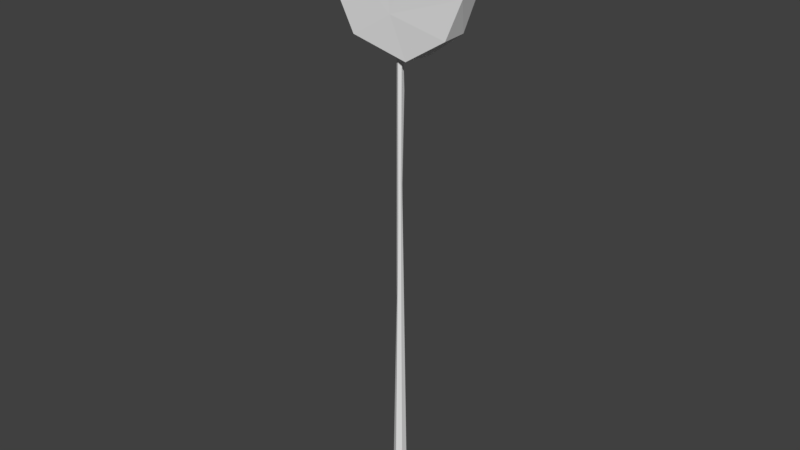 # Source: lollipop.blend  (saved by Blender 2.79.0; exported with 4.5.12 LTS)
import bpy
from mathutils import Matrix  # noqa: F401  (used for matrix-valued properties, if any)

bpy.ops.wm.read_factory_settings(use_empty=True)
scene = bpy.context.scene
scene.name = 'Scene'

# ---- collections
col_collection_1 = bpy.data.collections.new('Collection 1'); scene.collection.children.link(col_collection_1)

# ---- materials (node trees are filled in below, after node groups)
mat_pop = bpy.data.materials.new('pop')
mat_pop.alpha_threshold = 0.0
mat_pop.use_transparent_shadow = False
mat_pop.roughness = 0.5
mat_stem = bpy.data.materials.new('stem')
mat_stem.alpha_threshold = 0.0
mat_stem.use_transparent_shadow = False
mat_stem.roughness = 0.5

# ---- material node trees

# ---- world
world_world = bpy.data.worlds.new('World'); scene.world = world_world
world_world.color = (0.05088, 0.05088, 0.05088)
world_world.use_sun_shadow = False
world_world.sun_shadow_jitter_overblur = 0.0
world_world.cycles.sampling_method = 'MANUAL'

# ---- meshes
me_cylinder_001 = bpy.data.meshes.new('Cylinder.001')
me_cylinder_001.from_pydata([(-0.9624, -0.1387, 4.091), (-0.7013, -0.1213, 4.856), (-0.5914, -0.1381, 3.389), (0.4334, -0.1438, 4.884), (0.8124, -0.1134, 4.744), (0.98, -0.1318, 4.077), (-0.9764, 0.1352, 4.224), (-0.7537, 0.1333, 4.822), (-0.3025, 0.1368, 5.105), (0.8116, 0.1223, 3.608), (0.9713, 0.1323, 4.053), (0.7078, 0.1416, 3.992), (0.4409, 0.1326, 5.038), (0.1854, -0.1239, 3.205), (-0.9159, -0.1399, 4.494), (0.1478, -0.1224, 5.16), (-0.1728, -0.1339, 5.115), (-0.03818, -0.139, 3.729), (0.7602, -0.14, 3.565), (0.8021, 0.1367, 4.778), (0.3315, 0.1299, 3.249), (0.08177, 0.1346, 4.28), (-0.1328, 0.143, 3.523), (-0.3646, 0.1231, 3.243), (-0.852, 0.1279, 3.663), (6.985e-10, 0.08916, -3.121), (-0.01008, 0.03682, 4.205), (0.08363, -0.04828, -3.132), (0.03868, -0.004897, 4.21), (-4.889e-09, -0.03631, 4.206), (-0.08235, -0.04754, -3.13), (-0.02909, -0.01822, 4.206), (-0.07209, 0.04162, -3.112), (0.001296, 0.03579, 0.7666), (0.0, 0.08112, 2.761), (0.02534, 0.01213, 1.583), (0.08408, 0.05131, -3.12), (0.02486, -0.01303, 1.665), (0.04663, -0.02773, -0.2477), (0.001814, -0.03446, 1.112), (-0.004523, -0.08809, -3.113), (-0.03456, -0.02152, -0.03286), (-0.02303, 0.01442, 1.465)], [], [(4, 12, 15), (5, 9, 10), (18, 9, 5), (24, 2, 0), (16, 8, 1), (2, 14, 0), (17, 13, 18), (16, 14, 17), (16, 3, 15), (3, 17, 5), (17, 18, 5), (21, 11, 20), (21, 24, 6), (11, 21, 12), (7, 8, 6), (6, 14, 7), (2, 24, 23), (13, 23, 20), (18, 13, 20), (13, 2, 23), (24, 0, 6), (0, 14, 6), (8, 7, 1), (15, 8, 16), (2, 17, 14), (2, 13, 17), (1, 14, 16), (3, 16, 17), (4, 15, 3), (4, 3, 5), (22, 20, 23), (10, 9, 11), (20, 11, 9), (22, 21, 20), (22, 23, 24), (21, 22, 24), (19, 10, 11), (21, 6, 8), (11, 12, 19), (21, 8, 12), (14, 1, 7), (20, 9, 18), (10, 19, 5), (4, 5, 19), (19, 12, 4), (15, 12, 8), (26, 35, 34), (28, 37, 35), (37, 29, 39), (29, 31, 39), (28, 26, 29), (42, 26, 34), (36, 40, 32), (32, 33, 25), (41, 32, 30), (31, 42, 41), (40, 41, 30), (39, 41, 40), (39, 31, 41), (38, 40, 27), (38, 39, 40), (37, 39, 38), (36, 38, 27), (35, 38, 36), (35, 37, 38), (33, 36, 25), (33, 35, 36), (26, 28, 35), (37, 28, 29), (29, 26, 31), (31, 26, 42), (32, 25, 36), (36, 27, 40), (40, 30, 32), (32, 42, 33), (42, 34, 33), (41, 42, 32), (33, 34, 35)])
me_cylinder_001.polygons.foreach_set('material_index', [0, 0, 0, 0, 0, 0, 0, 0, 0, 0, 0, 0, 0, 0, 0, 0, 0, 0, 0, 0, 0, 0, 0, 0, 0, 0, 0, 0, 0, 0, 0, 0, 0, 0, 0, 0, 0, 0, 0, 0, 0, 0, 0, 0, 0, 0, 1, 1, 1, 1, 1, 1, 1, 1, 1, 1, 1, 1, 1, 1, 1, 1, 1, 1, 1, 1, 1, 1, 1, 1, 1, 1, 1, 1, 1, 1, 1, 1])
_uv = me_cylinder_001.uv_layers.new(name='UVMap')
_uv.uv.foreach_set('vector', [0.1831, 0.1895, 0.1319, 0.2689, 0.06126, 0.2555, 0.2851, 0.1236, 0.3837, 0.1177, 0.3126, 0.1615, 0.369, 0.07216, 0.3837, 0.1177, 0.2851, 0.1236, 0.2545, 0.2715, 0.1735, 0.2607, 0.2944, 0.1895, 0.5022, 0.05061, 0.5126, 0.1026, 0.4183, 0.1121, 0.9802, 0.2525, 0.7571, 0.0287, 0.8602, 0.07059, 0.8254, 0.3408, 0.9219, 0.4638, 0.7591, 0.5546, 0.5096, 0.1257, 0.7571, 0.0287, 0.8254, 0.3408, 0.5096, 0.1257, 0.4863, 0.3019, 0.4567, 0.1972, 0.4863, 0.3019, 0.8254, 0.3408, 0.6066, 0.5398, 0.8254, 0.3408, 0.7591, 0.5546, 0.6066, 0.5398, 0.2442, 0.5862, 0.2171, 0.3992, 0.4443, 0.375, 0.2442, 0.5862, 0.5254, 0.7093, 0.4148, 0.8216, 0.2171, 0.3992, 0.2442, 0.5862, 0.01589, 0.6166, 0.2438, 0.8595, 0.1113, 0.7978, 0.4148, 0.8216, 0.3404, 0.2174, 0.354, 0.1499, 0.4346, 0.1554, 0.1735, 0.2607, 0.2545, 0.2715, 0.1536, 0.324, 0.04691, 0.3229, 0.1536, 0.324, 0.0417, 0.375, 0.369, 0.07216, 0.4716, 0.01008, 0.4741, 0.06232, 0.04691, 0.3229, 0.1735, 0.2607, 0.1536, 0.324, 0.2545, 0.2715, 0.2944, 0.1895, 0.3404, 0.2174, 0.2944, 0.1895, 0.354, 0.1499, 0.3404, 0.2174, 0.5126, 0.1026, 0.4346, 0.1554, 0.4183, 0.1121, 0.06126, 0.2555, 0.01948, 0.3378, 0.01236, 0.2852, 0.9802, 0.2525, 0.8254, 0.3408, 0.7571, 0.0287, 0.9802, 0.2525, 0.9219, 0.4638, 0.8254, 0.3408, 0.6414, 0.03232, 0.7571, 0.0287, 0.5096, 0.1257, 0.4863, 0.3019, 0.5096, 0.1257, 0.8254, 0.3408, 0.4688, 0.4112, 0.4567, 0.1972, 0.4863, 0.3019, 0.4688, 0.4112, 0.4863, 0.3019, 0.6066, 0.5398, 0.4504, 0.5228, 0.4443, 0.375, 0.5495, 0.5344, 0.1637, 0.3476, 0.29, 0.3179, 0.2171, 0.3992, 0.4443, 0.375, 0.2171, 0.3992, 0.29, 0.3179, 0.4504, 0.5228, 0.2442, 0.5862, 0.4443, 0.375, 0.4504, 0.5228, 0.5495, 0.5344, 0.5254, 0.7093, 0.2442, 0.5862, 0.4504, 0.5228, 0.5254, 0.7093, 0.02195, 0.4947, 0.1637, 0.3476, 0.2171, 0.3992, 0.2442, 0.5862, 0.4148, 0.8216, 0.1113, 0.7978, 0.2171, 0.3992, 0.01589, 0.6166, 0.02195, 0.4947, 0.2442, 0.5862, 0.1113, 0.7978, 0.01589, 0.6166, 0.354, 0.1499, 0.4183, 0.1121, 0.4346, 0.1554, 0.4741, 0.06232, 0.3837, 0.1177, 0.369, 0.07216, 0.3126, 0.1615, 0.2006, 0.2306, 0.2851, 0.1236, 0.1831, 0.1895, 0.2851, 0.1236, 0.2006, 0.2306, 0.2006, 0.2306, 0.1319, 0.2689, 0.1831, 0.1895, 0.06126, 0.2555, 0.1319, 0.2689, 0.01948, 0.3378, 0.5269, 0.8764, 0.6691, 0.8712, 0.6031, 0.8931, 0.9476, 0.9378, 0.7987, 0.9443, 0.7948, 0.9363, 0.7987, 0.9443, 0.9444, 0.9657, 0.7648, 0.9612, 0.03462, 0.9644, 0.03431, 0.9471, 0.1947, 0.9682, 0.4905, 0.8608, 0.4971, 0.8603, 0.4934, 0.8855, 0.1823, 0.9099, 0.03451, 0.9052, 0.1126, 0.8775, 0.4594, 0.9101, 0.4417, 0.8746, 0.4515, 0.8324, 0.4295, 0.8952, 0.2201, 0.8914, 0.4301, 0.8546, 0.2631, 0.9245, 0.4295, 0.8952, 0.4301, 0.9388, 0.03431, 0.9354, 0.1823, 0.9099, 0.2631, 0.9245, 0.4136, 0.9836, 0.2536, 0.9502, 0.4136, 0.9392, 0.1947, 0.9682, 0.2536, 0.9502, 0.4136, 0.9836, 0.1947, 0.9682, 0.03431, 0.9471, 0.2536, 0.9502, 0.6881, 0.9365, 0.517, 0.9763, 0.5216, 0.9224, 0.6881, 0.9365, 0.7648, 0.9612, 0.517, 0.9763, 0.7987, 0.9443, 0.7648, 0.9612, 0.6881, 0.9365, 0.5257, 0.8918, 0.6881, 0.9365, 0.5216, 0.9224, 0.7948, 0.9363, 0.6881, 0.9365, 0.5257, 0.8918, 0.7948, 0.9363, 0.7987, 0.9443, 0.6881, 0.9365, 0.7107, 0.8937, 0.9214, 0.8861, 0.9162, 0.934, 0.7107, 0.8937, 0.6691, 0.8712, 0.9214, 0.8861, 0.5269, 0.8764, 0.5303, 0.8434, 0.6691, 0.8712, 0.7987, 0.9443, 0.9476, 0.9378, 0.9444, 0.9657, 0.4934, 0.8855, 0.4971, 0.8603, 0.4971, 0.8878, 0.03431, 0.9354, 0.03451, 0.9052, 0.1823, 0.9099, 0.4515, 0.8324, 0.4594, 0.8655, 0.4594, 0.9101, 0.4594, 0.9101, 0.4495, 0.9162, 0.4417, 0.8746, 0.4417, 0.8746, 0.4422, 0.833, 0.4515, 0.8324, 0.4295, 0.8952, 0.1823, 0.9099, 0.2201, 0.8914, 0.1823, 0.9099, 0.1126, 0.8775, 0.2201, 0.8914, 0.2631, 0.9245, 0.1823, 0.9099, 0.4295, 0.8952, 0.7107, 0.8937, 0.6031, 0.8931, 0.6691, 0.8712])
me_cylinder_001.materials.append(mat_pop)
me_cylinder_001.materials.append(mat_stem)
me_cylinder_001.use_remesh_preserve_volume = False
me_cylinder_001.use_remesh_preserve_attributes = False
me_cylinder_001.use_mirror_vertex_groups = False
me_cylinder_001.update()

# ---- objects
ob_candy = bpy.data.objects.new('candy', me_cylinder_001)

# ---- transforms, parenting, visibility, modifiers, constraints
ob_candy.location = (0.0, 0.0, 1.373)
ob_candy.lineart.crease_threshold = 0.0

# ---- collection membership
col_collection_1.objects.link(ob_candy)

# ---- scene / render settings (as saved in the file)
scene.frame_start = 1; scene.frame_end = 250; scene.frame_set(1)
scene.render.engine = 'BLENDER_EEVEE_NEXT'
scene.render.resolution_percentage = 50
scene.render.dither_intensity = 0.0
scene.cycles.use_denoising = False
scene.cycles.samples = 128
scene.cycles.sampling_pattern = 'TABULATED_SOBOL'
scene.cycles.use_adaptive_sampling = False
scene.cycles.use_light_tree = False
scene.cycles.blur_glossy = 0.0
scene.cycles.sample_clamp_indirect = 0.0
scene.view_settings.view_transform = 'Standard'
bpy.context.view_layer.update()

# ---- added for rendering (the .blend has no active camera and no usable light): camera, sun
cam_auto = bpy.data.cameras.new('AutoCamera')
cam_auto.lens = 50.0
cam_auto.sensor_width = 36.0
cam_auto.clip_end = 1000.0
ob_auto_camera = bpy.data.objects.new('AutoCamera', cam_auto)
scene.collection.objects.link(ob_auto_camera)
ob_auto_camera.location = (7.88826, -9.46416, 8.69635)
ob_auto_camera.rotation_euler = (1.09748, -7.21219e-08, 0.694738)
scene.camera = ob_auto_camera
light_auto_sun = bpy.data.lights.new('AutoSun', 'SUN')
light_auto_sun.energy = 3.0
light_auto_sun.angle = 0.0523599
ob_auto_sun = bpy.data.objects.new('AutoSun', light_auto_sun)
scene.collection.objects.link(ob_auto_sun)
ob_auto_sun.rotation_euler = (0.872665, 0.174533, 0.523599)
bpy.context.view_layer.update()
